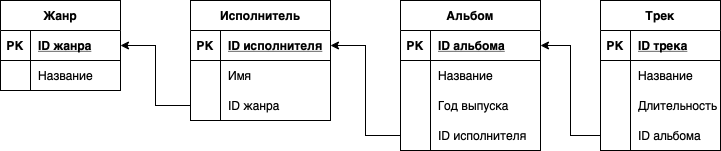

The diagram above was exported from draw.io. Its source (the exported page's mxGraphModel, read from the mxfile embedded in the PNG):
<mxGraphModel dx="999" dy="713" grid="1" gridSize="10" guides="1" tooltips="1" connect="1" arrows="1" fold="1" page="1" pageScale="1" pageWidth="827" pageHeight="1169" math="0" shadow="0">
  <root>
    <mxCell id="0" />
    <mxCell id="1" parent="0" />
    <mxCell id="X818U35PKWyTIY_ZhwkW-1" value="Жанр" style="shape=table;startSize=30;container=1;collapsible=1;childLayout=tableLayout;fixedRows=1;rowLines=0;fontStyle=1;align=center;resizeLast=1;" vertex="1" parent="1">
      <mxGeometry x="40" y="240" width="120" height="90" as="geometry" />
    </mxCell>
    <mxCell id="X818U35PKWyTIY_ZhwkW-2" value="" style="shape=tableRow;horizontal=0;startSize=0;swimlaneHead=0;swimlaneBody=0;fillColor=none;collapsible=0;dropTarget=0;points=[[0,0.5],[1,0.5]];portConstraint=eastwest;top=0;left=0;right=0;bottom=1;" vertex="1" parent="X818U35PKWyTIY_ZhwkW-1">
      <mxGeometry y="30" width="120" height="30" as="geometry" />
    </mxCell>
    <mxCell id="X818U35PKWyTIY_ZhwkW-3" value="PK" style="shape=partialRectangle;connectable=0;fillColor=none;top=0;left=0;bottom=0;right=0;fontStyle=1;overflow=hidden;" vertex="1" parent="X818U35PKWyTIY_ZhwkW-2">
      <mxGeometry width="30" height="30" as="geometry">
        <mxRectangle width="30" height="30" as="alternateBounds" />
      </mxGeometry>
    </mxCell>
    <mxCell id="X818U35PKWyTIY_ZhwkW-4" value="ID жанра" style="shape=partialRectangle;connectable=0;fillColor=none;top=0;left=0;bottom=0;right=0;align=left;spacingLeft=6;fontStyle=5;overflow=hidden;" vertex="1" parent="X818U35PKWyTIY_ZhwkW-2">
      <mxGeometry x="30" width="90" height="30" as="geometry">
        <mxRectangle width="90" height="30" as="alternateBounds" />
      </mxGeometry>
    </mxCell>
    <mxCell id="X818U35PKWyTIY_ZhwkW-5" value="" style="shape=tableRow;horizontal=0;startSize=0;swimlaneHead=0;swimlaneBody=0;fillColor=none;collapsible=0;dropTarget=0;points=[[0,0.5],[1,0.5]];portConstraint=eastwest;top=0;left=0;right=0;bottom=0;" vertex="1" parent="X818U35PKWyTIY_ZhwkW-1">
      <mxGeometry y="60" width="120" height="30" as="geometry" />
    </mxCell>
    <mxCell id="X818U35PKWyTIY_ZhwkW-6" value="" style="shape=partialRectangle;connectable=0;fillColor=none;top=0;left=0;bottom=0;right=0;editable=1;overflow=hidden;" vertex="1" parent="X818U35PKWyTIY_ZhwkW-5">
      <mxGeometry width="30" height="30" as="geometry">
        <mxRectangle width="30" height="30" as="alternateBounds" />
      </mxGeometry>
    </mxCell>
    <mxCell id="X818U35PKWyTIY_ZhwkW-7" value="Название" style="shape=partialRectangle;connectable=0;fillColor=none;top=0;left=0;bottom=0;right=0;align=left;spacingLeft=6;overflow=hidden;" vertex="1" parent="X818U35PKWyTIY_ZhwkW-5">
      <mxGeometry x="30" width="90" height="30" as="geometry">
        <mxRectangle width="90" height="30" as="alternateBounds" />
      </mxGeometry>
    </mxCell>
    <mxCell id="X818U35PKWyTIY_ZhwkW-15" value="Исполнитель" style="shape=table;startSize=30;container=1;collapsible=1;childLayout=tableLayout;fixedRows=1;rowLines=0;fontStyle=1;align=center;resizeLast=1;" vertex="1" parent="1">
      <mxGeometry x="230" y="240" width="140" height="120" as="geometry" />
    </mxCell>
    <mxCell id="X818U35PKWyTIY_ZhwkW-16" value="" style="shape=tableRow;horizontal=0;startSize=0;swimlaneHead=0;swimlaneBody=0;fillColor=none;collapsible=0;dropTarget=0;points=[[0,0.5],[1,0.5]];portConstraint=eastwest;top=0;left=0;right=0;bottom=1;" vertex="1" parent="X818U35PKWyTIY_ZhwkW-15">
      <mxGeometry y="30" width="140" height="30" as="geometry" />
    </mxCell>
    <mxCell id="X818U35PKWyTIY_ZhwkW-17" value="PK" style="shape=partialRectangle;connectable=0;fillColor=none;top=0;left=0;bottom=0;right=0;fontStyle=1;overflow=hidden;" vertex="1" parent="X818U35PKWyTIY_ZhwkW-16">
      <mxGeometry width="30" height="30" as="geometry">
        <mxRectangle width="30" height="30" as="alternateBounds" />
      </mxGeometry>
    </mxCell>
    <mxCell id="X818U35PKWyTIY_ZhwkW-18" value="ID исполнителя" style="shape=partialRectangle;connectable=0;fillColor=none;top=0;left=0;bottom=0;right=0;align=left;spacingLeft=6;fontStyle=5;overflow=hidden;" vertex="1" parent="X818U35PKWyTIY_ZhwkW-16">
      <mxGeometry x="30" width="110" height="30" as="geometry">
        <mxRectangle width="110" height="30" as="alternateBounds" />
      </mxGeometry>
    </mxCell>
    <mxCell id="X818U35PKWyTIY_ZhwkW-19" value="" style="shape=tableRow;horizontal=0;startSize=0;swimlaneHead=0;swimlaneBody=0;fillColor=none;collapsible=0;dropTarget=0;points=[[0,0.5],[1,0.5]];portConstraint=eastwest;top=0;left=0;right=0;bottom=0;" vertex="1" parent="X818U35PKWyTIY_ZhwkW-15">
      <mxGeometry y="60" width="140" height="30" as="geometry" />
    </mxCell>
    <mxCell id="X818U35PKWyTIY_ZhwkW-20" value="" style="shape=partialRectangle;connectable=0;fillColor=none;top=0;left=0;bottom=0;right=0;editable=1;overflow=hidden;" vertex="1" parent="X818U35PKWyTIY_ZhwkW-19">
      <mxGeometry width="30" height="30" as="geometry">
        <mxRectangle width="30" height="30" as="alternateBounds" />
      </mxGeometry>
    </mxCell>
    <mxCell id="X818U35PKWyTIY_ZhwkW-21" value="Имя" style="shape=partialRectangle;connectable=0;fillColor=none;top=0;left=0;bottom=0;right=0;align=left;spacingLeft=6;overflow=hidden;" vertex="1" parent="X818U35PKWyTIY_ZhwkW-19">
      <mxGeometry x="30" width="110" height="30" as="geometry">
        <mxRectangle width="110" height="30" as="alternateBounds" />
      </mxGeometry>
    </mxCell>
    <mxCell id="X818U35PKWyTIY_ZhwkW-22" value="" style="shape=tableRow;horizontal=0;startSize=0;swimlaneHead=0;swimlaneBody=0;fillColor=none;collapsible=0;dropTarget=0;points=[[0,0.5],[1,0.5]];portConstraint=eastwest;top=0;left=0;right=0;bottom=0;" vertex="1" parent="X818U35PKWyTIY_ZhwkW-15">
      <mxGeometry y="90" width="140" height="30" as="geometry" />
    </mxCell>
    <mxCell id="X818U35PKWyTIY_ZhwkW-23" value="" style="shape=partialRectangle;connectable=0;fillColor=none;top=0;left=0;bottom=0;right=0;editable=1;overflow=hidden;" vertex="1" parent="X818U35PKWyTIY_ZhwkW-22">
      <mxGeometry width="30" height="30" as="geometry">
        <mxRectangle width="30" height="30" as="alternateBounds" />
      </mxGeometry>
    </mxCell>
    <mxCell id="X818U35PKWyTIY_ZhwkW-24" value="ID жанра" style="shape=partialRectangle;connectable=0;fillColor=none;top=0;left=0;bottom=0;right=0;align=left;spacingLeft=6;overflow=hidden;" vertex="1" parent="X818U35PKWyTIY_ZhwkW-22">
      <mxGeometry x="30" width="110" height="30" as="geometry">
        <mxRectangle width="110" height="30" as="alternateBounds" />
      </mxGeometry>
    </mxCell>
    <mxCell id="X818U35PKWyTIY_ZhwkW-29" value="Альбом" style="shape=table;startSize=30;container=1;collapsible=1;childLayout=tableLayout;fixedRows=1;rowLines=0;fontStyle=1;align=center;resizeLast=1;" vertex="1" parent="1">
      <mxGeometry x="440" y="240" width="140" height="150" as="geometry" />
    </mxCell>
    <mxCell id="X818U35PKWyTIY_ZhwkW-30" value="" style="shape=tableRow;horizontal=0;startSize=0;swimlaneHead=0;swimlaneBody=0;fillColor=none;collapsible=0;dropTarget=0;points=[[0,0.5],[1,0.5]];portConstraint=eastwest;top=0;left=0;right=0;bottom=1;" vertex="1" parent="X818U35PKWyTIY_ZhwkW-29">
      <mxGeometry y="30" width="140" height="30" as="geometry" />
    </mxCell>
    <mxCell id="X818U35PKWyTIY_ZhwkW-31" value="PK" style="shape=partialRectangle;connectable=0;fillColor=none;top=0;left=0;bottom=0;right=0;fontStyle=1;overflow=hidden;" vertex="1" parent="X818U35PKWyTIY_ZhwkW-30">
      <mxGeometry width="30" height="30" as="geometry">
        <mxRectangle width="30" height="30" as="alternateBounds" />
      </mxGeometry>
    </mxCell>
    <mxCell id="X818U35PKWyTIY_ZhwkW-32" value="ID альбома" style="shape=partialRectangle;connectable=0;fillColor=none;top=0;left=0;bottom=0;right=0;align=left;spacingLeft=6;fontStyle=5;overflow=hidden;" vertex="1" parent="X818U35PKWyTIY_ZhwkW-30">
      <mxGeometry x="30" width="110" height="30" as="geometry">
        <mxRectangle width="110" height="30" as="alternateBounds" />
      </mxGeometry>
    </mxCell>
    <mxCell id="X818U35PKWyTIY_ZhwkW-33" value="" style="shape=tableRow;horizontal=0;startSize=0;swimlaneHead=0;swimlaneBody=0;fillColor=none;collapsible=0;dropTarget=0;points=[[0,0.5],[1,0.5]];portConstraint=eastwest;top=0;left=0;right=0;bottom=0;" vertex="1" parent="X818U35PKWyTIY_ZhwkW-29">
      <mxGeometry y="60" width="140" height="30" as="geometry" />
    </mxCell>
    <mxCell id="X818U35PKWyTIY_ZhwkW-34" value="" style="shape=partialRectangle;connectable=0;fillColor=none;top=0;left=0;bottom=0;right=0;editable=1;overflow=hidden;" vertex="1" parent="X818U35PKWyTIY_ZhwkW-33">
      <mxGeometry width="30" height="30" as="geometry">
        <mxRectangle width="30" height="30" as="alternateBounds" />
      </mxGeometry>
    </mxCell>
    <mxCell id="X818U35PKWyTIY_ZhwkW-35" value="Название" style="shape=partialRectangle;connectable=0;fillColor=none;top=0;left=0;bottom=0;right=0;align=left;spacingLeft=6;overflow=hidden;" vertex="1" parent="X818U35PKWyTIY_ZhwkW-33">
      <mxGeometry x="30" width="110" height="30" as="geometry">
        <mxRectangle width="110" height="30" as="alternateBounds" />
      </mxGeometry>
    </mxCell>
    <mxCell id="X818U35PKWyTIY_ZhwkW-36" value="" style="shape=tableRow;horizontal=0;startSize=0;swimlaneHead=0;swimlaneBody=0;fillColor=none;collapsible=0;dropTarget=0;points=[[0,0.5],[1,0.5]];portConstraint=eastwest;top=0;left=0;right=0;bottom=0;" vertex="1" parent="X818U35PKWyTIY_ZhwkW-29">
      <mxGeometry y="90" width="140" height="30" as="geometry" />
    </mxCell>
    <mxCell id="X818U35PKWyTIY_ZhwkW-37" value="" style="shape=partialRectangle;connectable=0;fillColor=none;top=0;left=0;bottom=0;right=0;editable=1;overflow=hidden;" vertex="1" parent="X818U35PKWyTIY_ZhwkW-36">
      <mxGeometry width="30" height="30" as="geometry">
        <mxRectangle width="30" height="30" as="alternateBounds" />
      </mxGeometry>
    </mxCell>
    <mxCell id="X818U35PKWyTIY_ZhwkW-38" value="Год выпуска" style="shape=partialRectangle;connectable=0;fillColor=none;top=0;left=0;bottom=0;right=0;align=left;spacingLeft=6;overflow=hidden;" vertex="1" parent="X818U35PKWyTIY_ZhwkW-36">
      <mxGeometry x="30" width="110" height="30" as="geometry">
        <mxRectangle width="110" height="30" as="alternateBounds" />
      </mxGeometry>
    </mxCell>
    <mxCell id="X818U35PKWyTIY_ZhwkW-39" value="" style="shape=tableRow;horizontal=0;startSize=0;swimlaneHead=0;swimlaneBody=0;fillColor=none;collapsible=0;dropTarget=0;points=[[0,0.5],[1,0.5]];portConstraint=eastwest;top=0;left=0;right=0;bottom=0;" vertex="1" parent="X818U35PKWyTIY_ZhwkW-29">
      <mxGeometry y="120" width="140" height="30" as="geometry" />
    </mxCell>
    <mxCell id="X818U35PKWyTIY_ZhwkW-40" value="" style="shape=partialRectangle;connectable=0;fillColor=none;top=0;left=0;bottom=0;right=0;editable=1;overflow=hidden;" vertex="1" parent="X818U35PKWyTIY_ZhwkW-39">
      <mxGeometry width="30" height="30" as="geometry">
        <mxRectangle width="30" height="30" as="alternateBounds" />
      </mxGeometry>
    </mxCell>
    <mxCell id="X818U35PKWyTIY_ZhwkW-41" value="ID исполнителя" style="shape=partialRectangle;connectable=0;fillColor=none;top=0;left=0;bottom=0;right=0;align=left;spacingLeft=6;overflow=hidden;" vertex="1" parent="X818U35PKWyTIY_ZhwkW-39">
      <mxGeometry x="30" width="110" height="30" as="geometry">
        <mxRectangle width="110" height="30" as="alternateBounds" />
      </mxGeometry>
    </mxCell>
    <mxCell id="X818U35PKWyTIY_ZhwkW-42" value="Трек" style="shape=table;startSize=30;container=1;collapsible=1;childLayout=tableLayout;fixedRows=1;rowLines=0;fontStyle=1;align=center;resizeLast=1;" vertex="1" parent="1">
      <mxGeometry x="640" y="240" width="120" height="150" as="geometry" />
    </mxCell>
    <mxCell id="X818U35PKWyTIY_ZhwkW-43" value="" style="shape=tableRow;horizontal=0;startSize=0;swimlaneHead=0;swimlaneBody=0;fillColor=none;collapsible=0;dropTarget=0;points=[[0,0.5],[1,0.5]];portConstraint=eastwest;top=0;left=0;right=0;bottom=1;" vertex="1" parent="X818U35PKWyTIY_ZhwkW-42">
      <mxGeometry y="30" width="120" height="30" as="geometry" />
    </mxCell>
    <mxCell id="X818U35PKWyTIY_ZhwkW-44" value="PK" style="shape=partialRectangle;connectable=0;fillColor=none;top=0;left=0;bottom=0;right=0;fontStyle=1;overflow=hidden;" vertex="1" parent="X818U35PKWyTIY_ZhwkW-43">
      <mxGeometry width="30" height="30" as="geometry">
        <mxRectangle width="30" height="30" as="alternateBounds" />
      </mxGeometry>
    </mxCell>
    <mxCell id="X818U35PKWyTIY_ZhwkW-45" value="ID трека" style="shape=partialRectangle;connectable=0;fillColor=none;top=0;left=0;bottom=0;right=0;align=left;spacingLeft=6;fontStyle=5;overflow=hidden;" vertex="1" parent="X818U35PKWyTIY_ZhwkW-43">
      <mxGeometry x="30" width="90" height="30" as="geometry">
        <mxRectangle width="90" height="30" as="alternateBounds" />
      </mxGeometry>
    </mxCell>
    <mxCell id="X818U35PKWyTIY_ZhwkW-46" value="" style="shape=tableRow;horizontal=0;startSize=0;swimlaneHead=0;swimlaneBody=0;fillColor=none;collapsible=0;dropTarget=0;points=[[0,0.5],[1,0.5]];portConstraint=eastwest;top=0;left=0;right=0;bottom=0;" vertex="1" parent="X818U35PKWyTIY_ZhwkW-42">
      <mxGeometry y="60" width="120" height="30" as="geometry" />
    </mxCell>
    <mxCell id="X818U35PKWyTIY_ZhwkW-47" value="" style="shape=partialRectangle;connectable=0;fillColor=none;top=0;left=0;bottom=0;right=0;editable=1;overflow=hidden;" vertex="1" parent="X818U35PKWyTIY_ZhwkW-46">
      <mxGeometry width="30" height="30" as="geometry">
        <mxRectangle width="30" height="30" as="alternateBounds" />
      </mxGeometry>
    </mxCell>
    <mxCell id="X818U35PKWyTIY_ZhwkW-48" value="Название" style="shape=partialRectangle;connectable=0;fillColor=none;top=0;left=0;bottom=0;right=0;align=left;spacingLeft=6;overflow=hidden;" vertex="1" parent="X818U35PKWyTIY_ZhwkW-46">
      <mxGeometry x="30" width="90" height="30" as="geometry">
        <mxRectangle width="90" height="30" as="alternateBounds" />
      </mxGeometry>
    </mxCell>
    <mxCell id="X818U35PKWyTIY_ZhwkW-49" value="" style="shape=tableRow;horizontal=0;startSize=0;swimlaneHead=0;swimlaneBody=0;fillColor=none;collapsible=0;dropTarget=0;points=[[0,0.5],[1,0.5]];portConstraint=eastwest;top=0;left=0;right=0;bottom=0;" vertex="1" parent="X818U35PKWyTIY_ZhwkW-42">
      <mxGeometry y="90" width="120" height="30" as="geometry" />
    </mxCell>
    <mxCell id="X818U35PKWyTIY_ZhwkW-50" value="" style="shape=partialRectangle;connectable=0;fillColor=none;top=0;left=0;bottom=0;right=0;editable=1;overflow=hidden;" vertex="1" parent="X818U35PKWyTIY_ZhwkW-49">
      <mxGeometry width="30" height="30" as="geometry">
        <mxRectangle width="30" height="30" as="alternateBounds" />
      </mxGeometry>
    </mxCell>
    <mxCell id="X818U35PKWyTIY_ZhwkW-51" value="Длительность" style="shape=partialRectangle;connectable=0;fillColor=none;top=0;left=0;bottom=0;right=0;align=left;spacingLeft=6;overflow=hidden;" vertex="1" parent="X818U35PKWyTIY_ZhwkW-49">
      <mxGeometry x="30" width="90" height="30" as="geometry">
        <mxRectangle width="90" height="30" as="alternateBounds" />
      </mxGeometry>
    </mxCell>
    <mxCell id="X818U35PKWyTIY_ZhwkW-52" value="" style="shape=tableRow;horizontal=0;startSize=0;swimlaneHead=0;swimlaneBody=0;fillColor=none;collapsible=0;dropTarget=0;points=[[0,0.5],[1,0.5]];portConstraint=eastwest;top=0;left=0;right=0;bottom=0;" vertex="1" parent="X818U35PKWyTIY_ZhwkW-42">
      <mxGeometry y="120" width="120" height="30" as="geometry" />
    </mxCell>
    <mxCell id="X818U35PKWyTIY_ZhwkW-53" value="" style="shape=partialRectangle;connectable=0;fillColor=none;top=0;left=0;bottom=0;right=0;editable=1;overflow=hidden;" vertex="1" parent="X818U35PKWyTIY_ZhwkW-52">
      <mxGeometry width="30" height="30" as="geometry">
        <mxRectangle width="30" height="30" as="alternateBounds" />
      </mxGeometry>
    </mxCell>
    <mxCell id="X818U35PKWyTIY_ZhwkW-54" value="ID альбома" style="shape=partialRectangle;connectable=0;fillColor=none;top=0;left=0;bottom=0;right=0;align=left;spacingLeft=6;overflow=hidden;" vertex="1" parent="X818U35PKWyTIY_ZhwkW-52">
      <mxGeometry x="30" width="90" height="30" as="geometry">
        <mxRectangle width="90" height="30" as="alternateBounds" />
      </mxGeometry>
    </mxCell>
    <mxCell id="X818U35PKWyTIY_ZhwkW-55" style="edgeStyle=orthogonalEdgeStyle;rounded=0;orthogonalLoop=1;jettySize=auto;html=1;exitX=0;exitY=0.5;exitDx=0;exitDy=0;entryX=1;entryY=0.5;entryDx=0;entryDy=0;" edge="1" parent="1" source="X818U35PKWyTIY_ZhwkW-22" target="X818U35PKWyTIY_ZhwkW-2">
      <mxGeometry relative="1" as="geometry" />
    </mxCell>
    <mxCell id="X818U35PKWyTIY_ZhwkW-57" style="edgeStyle=orthogonalEdgeStyle;rounded=0;orthogonalLoop=1;jettySize=auto;html=1;exitX=0;exitY=0.5;exitDx=0;exitDy=0;entryX=1;entryY=0.5;entryDx=0;entryDy=0;" edge="1" parent="1" source="X818U35PKWyTIY_ZhwkW-39" target="X818U35PKWyTIY_ZhwkW-16">
      <mxGeometry relative="1" as="geometry" />
    </mxCell>
    <mxCell id="X818U35PKWyTIY_ZhwkW-58" style="edgeStyle=orthogonalEdgeStyle;rounded=0;orthogonalLoop=1;jettySize=auto;html=1;exitX=0;exitY=0.5;exitDx=0;exitDy=0;entryX=1;entryY=0.5;entryDx=0;entryDy=0;" edge="1" parent="1" source="X818U35PKWyTIY_ZhwkW-52" target="X818U35PKWyTIY_ZhwkW-30">
      <mxGeometry relative="1" as="geometry" />
    </mxCell>
  </root>
</mxGraphModel>